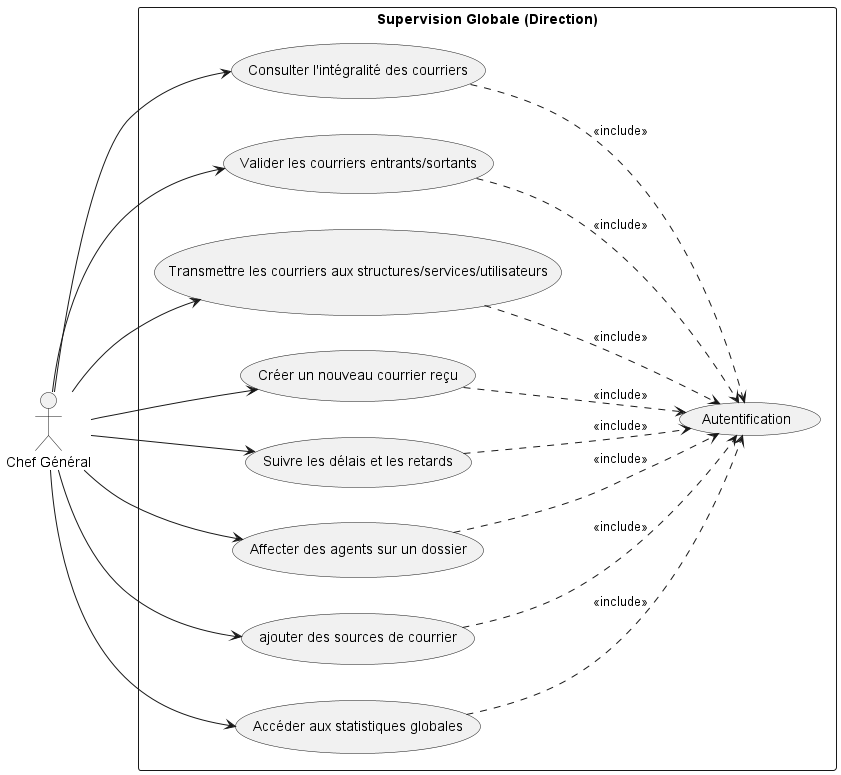

The diagram above was rendered by PlantUML. Its source (embedded in the PNG):
@startuml usecase_chef_general
left to right direction
skinparam shadowing false

actor "Chef Général" as CG

rectangle "Supervision Globale (Direction)" {
    usecase "Autentification" as Auth
    usecase "Consulter l'intégralité des courriers" as UC1
    usecase "Valider les courriers entrants/sortants" as UC2
    usecase "Transmettre les courriers aux structures/services/utilisateurs" as UC3
    usecase "Créer un nouveau courrier reçu" as UC4
    usecase "Suivre les délais et les retards" as UC5
    usecase "Affecter des agents sur un dossier" as UC6
    usecase "ajouter des sources de courrier" as UC7
    usecase "Accéder aux statistiques globales" as UC8
}

CG --> UC1
CG --> UC2
CG --> UC3
CG --> UC4
CG --> UC5
CG --> UC6
CG --> UC7
CG --> UC8
UC1 ..> Auth : <<include>>
UC2 ..> Auth : <<include>>
UC3 ..> Auth : <<include>>
UC4 ..> Auth : <<include>>
UC5 ..> Auth : <<include>>

UC6 ..> Auth : <<include>>
UC7 ..> Auth : <<include>>
UC8 ..> Auth : <<include>>


@enduml